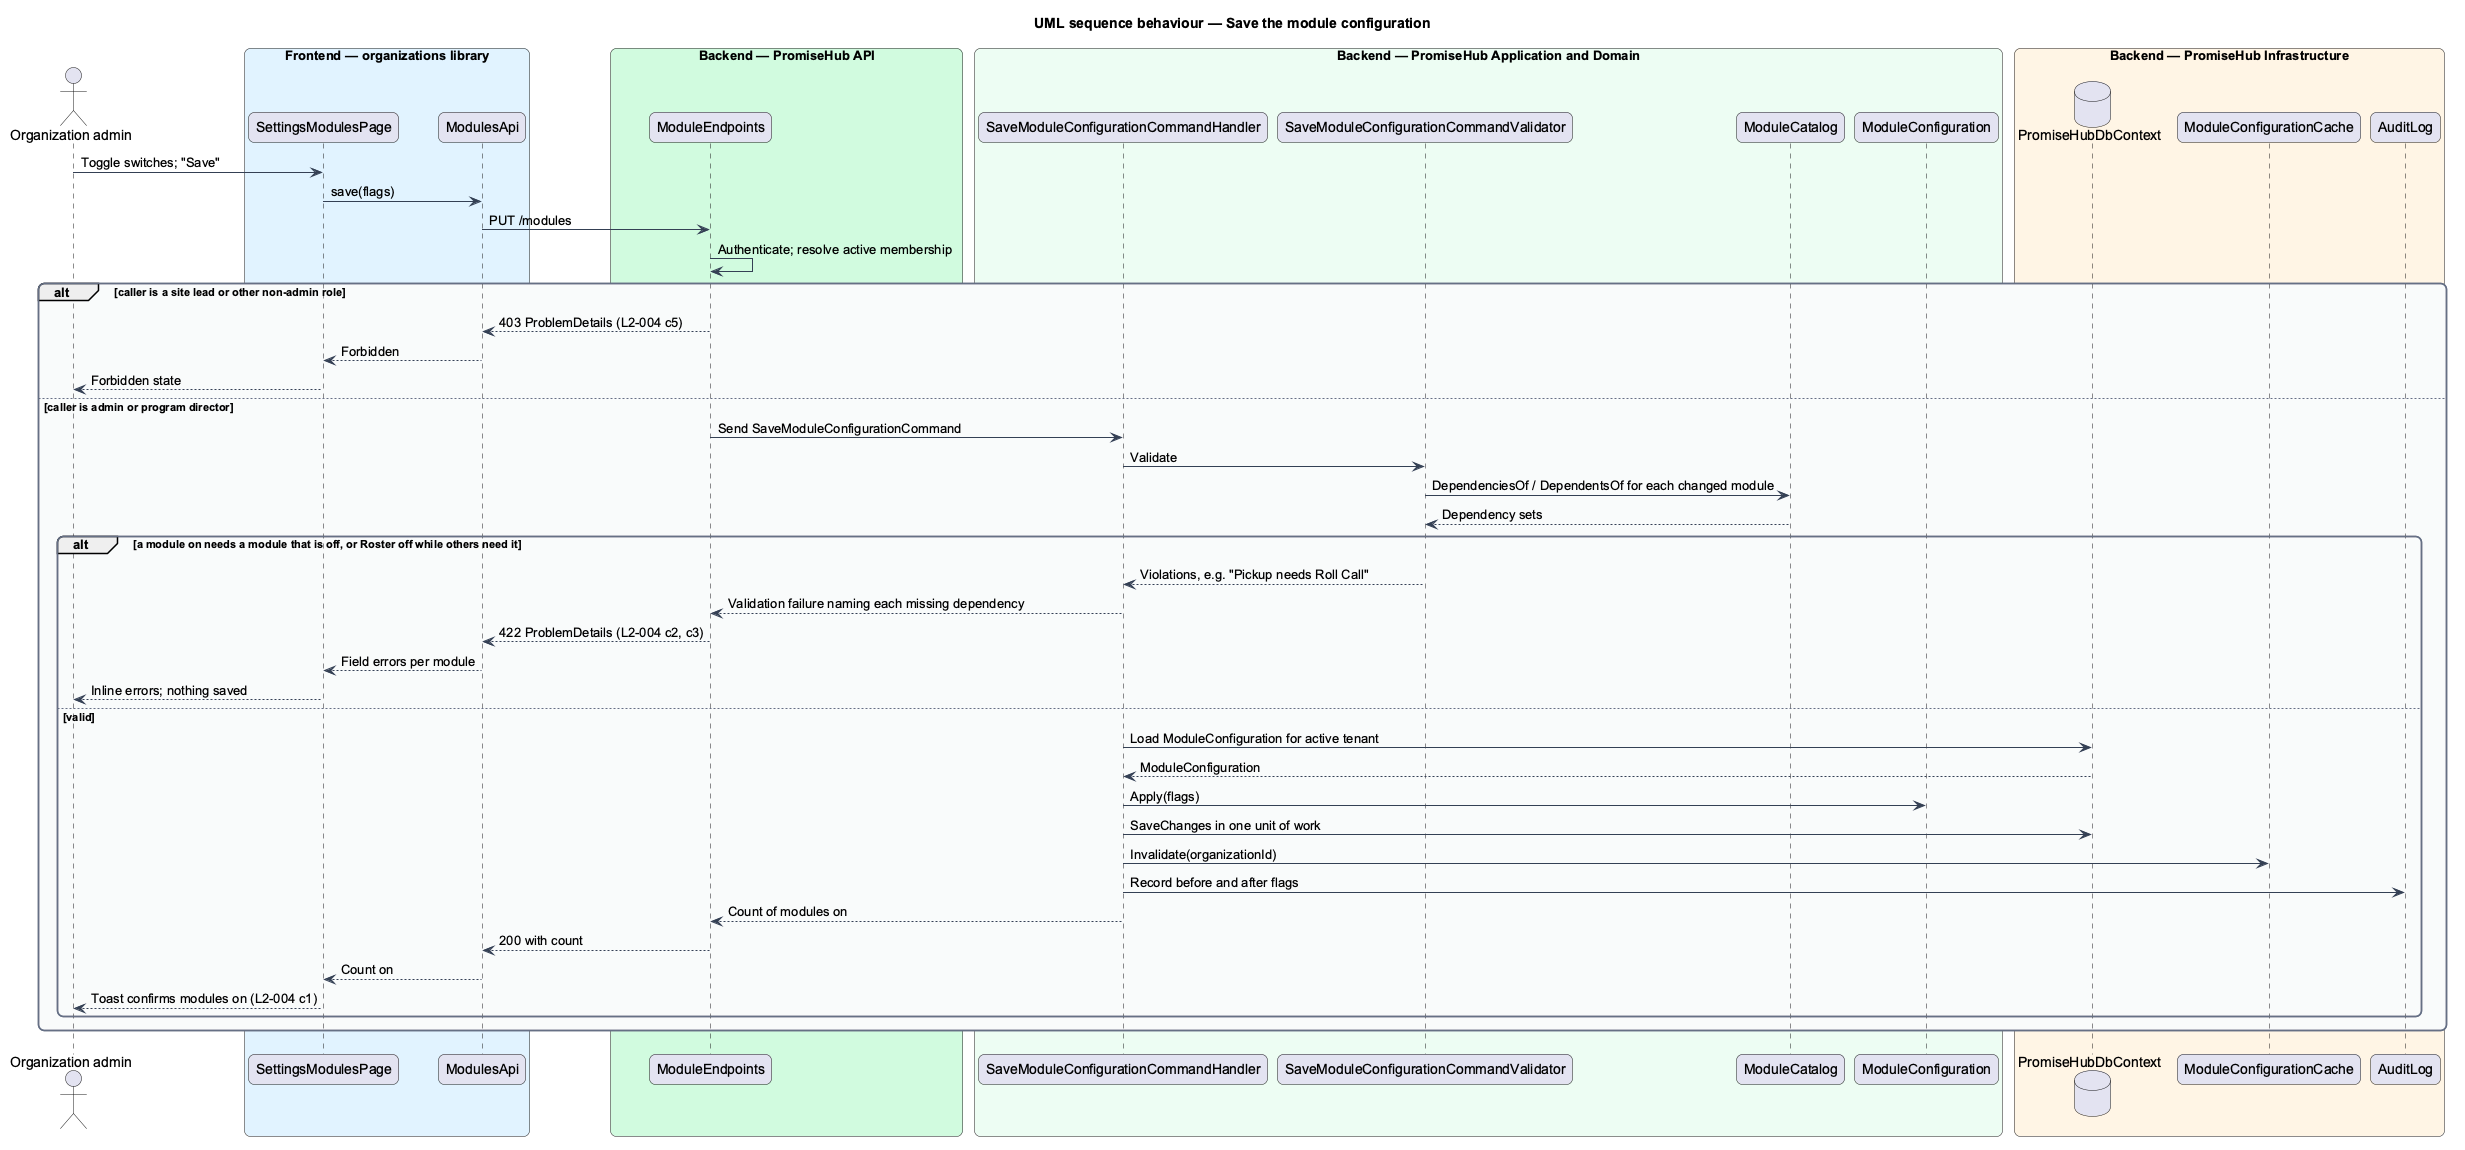

The diagram above was rendered by PlantUML. Its source (embedded in the PNG):
@startuml
title UML sequence behaviour — Save the module configuration
skinparam backgroundColor #FFFFFF
skinparam shadowing false
skinparam roundcorner 12
skinparam defaultFontName Arial
skinparam ArrowColor #344054
skinparam rectangle {
  BorderColor #344054
  FontColor #101828
}
skinparam package {
  BorderColor #667085
  FontColor #101828
  BackgroundColor #F9FAFB
}
actor "Organization admin" as actor
box "Frontend — organizations library" #E0F2FE
  participant "SettingsModulesPage" as page
  participant "ModulesApi" as client
end box
box "Backend — PromiseHub API" #D1FADF
  participant "ModuleEndpoints" as endpoints
end box
box "Backend — PromiseHub Application and Domain" #ECFDF3
  participant "SaveModuleConfigurationCommandHandler" as handler
  participant "SaveModuleConfigurationCommandValidator" as validator
  participant "ModuleCatalog" as catalog
  participant "ModuleConfiguration" as config
end box
box "Backend — PromiseHub Infrastructure" #FFF4E5
  database "PromiseHubDbContext" as db
  participant "ModuleConfigurationCache" as cache
  participant "AuditLog" as audit
end box
actor -> page : Toggle switches; "Save"
page -> client : save(flags)
client -> endpoints : PUT /modules
endpoints -> endpoints : Authenticate; resolve active membership
alt caller is a site lead or other non-admin role
  endpoints --> client : 403 ProblemDetails (L2-004 c5)
  client --> page : Forbidden
  page --> actor : Forbidden state
else caller is admin or program director
  endpoints -> handler : Send SaveModuleConfigurationCommand
  handler -> validator : Validate
  validator -> catalog : DependenciesOf / DependentsOf for each changed module
  catalog --> validator : Dependency sets
  alt a module on needs a module that is off, or Roster off while others need it
    validator --> handler : Violations, e.g. "Pickup needs Roll Call"
    handler --> endpoints : Validation failure naming each missing dependency
    endpoints --> client : 422 ProblemDetails (L2-004 c2, c3)
    client --> page : Field errors per module
    page --> actor : Inline errors; nothing saved
  else valid
    handler -> db : Load ModuleConfiguration for active tenant
    db --> handler : ModuleConfiguration
    handler -> config : Apply(flags)
    handler -> db : SaveChanges in one unit of work
    handler -> cache : Invalidate(organizationId)
    handler -> audit : Record before and after flags
    handler --> endpoints : Count of modules on
    endpoints --> client : 200 with count
    client --> page : Count on
    page --> actor : Toast confirms modules on (L2-004 c1)
  end
end
@enduml